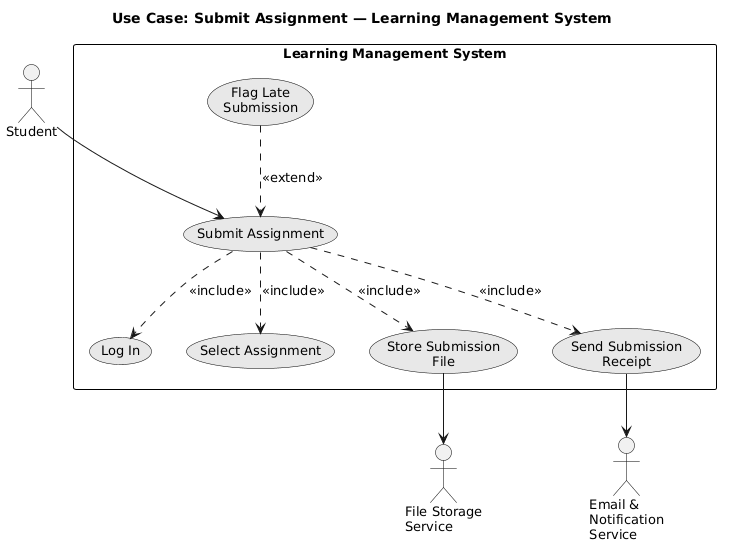

The diagram above was rendered by PlantUML. Its source (embedded in the PNG):
@startuml
title Use Case: Submit Assignment — Learning Management System

skinparam shadowing false
skinparam defaultFontName SansSerif
skinparam defaultFontSize 13
skinparam usecase {
  BackgroundColor #E8E8E8
  BorderColor Black
  FontColor Black
}
skinparam actor {
  BorderColor Black
  FontColor Black
}
skinparam rectangle {
  BorderColor Black
  FontColor Black
}

actor "Student"                         as Student
actor "File Storage\nService"           as FS
actor "Email &\nNotification\nService"  as NS

rectangle "Learning Management System" {
  usecase "Flag Late\nSubmission"       as UC_LATE
  usecase "Submit Assignment"           as UC_SUBMIT
  usecase "Log In"                      as UC_LOGIN
  usecase "Select Assignment"           as UC_SELECT
  usecase "Store Submission\nFile"      as UC_STORE
  usecase "Send Submission\nReceipt"    as UC_RECEIPT
}

Student --> UC_SUBMIT

UC_LATE ..> UC_SUBMIT : <<extend>>

UC_SUBMIT ..> UC_LOGIN   : <<include>>
UC_SUBMIT ..> UC_SELECT  : <<include>>
UC_SUBMIT ..> UC_STORE   : <<include>>
UC_SUBMIT ..> UC_RECEIPT : <<include>>

UC_STORE   --> FS
UC_RECEIPT --> NS
@enduml